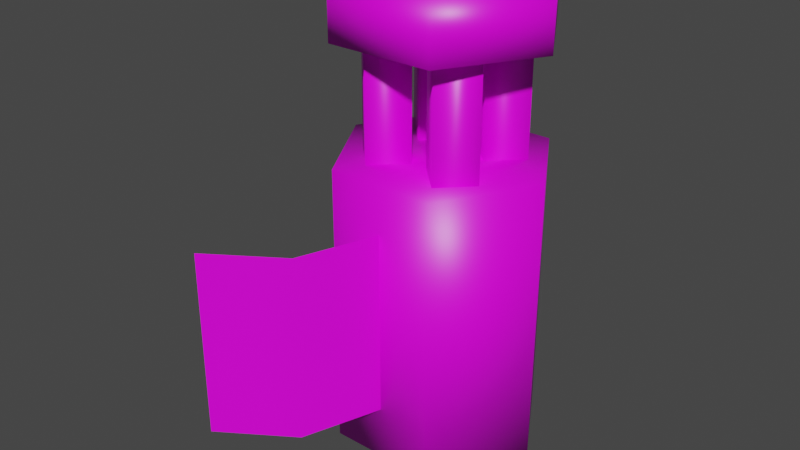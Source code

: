 # Source: blaster_000.blend  (saved by Blender 3.0.42; exported with 4.5.12 LTS)
import bpy
from mathutils import Matrix  # noqa: F401  (used for matrix-valued properties, if any)

bpy.ops.wm.read_factory_settings(use_empty=True)
scene = bpy.context.scene
scene.name = 'Scene'

# ---- collections
col_collection = bpy.data.collections.new('Collection'); scene.collection.children.link(col_collection)

# ---- images (referenced by path relative to the original .blend; pixels are not part of the script)
import os
ASSET_DIR = os.environ.get("B2B_ASSET_DIR", "")  # directory of the original .blend (textures are referenced by path, not embedded)
HERE = os.path.dirname(os.path.abspath(__file__))  # packed textures are extracted next to this script under _unpacked/

def load_image(name, relpath, width, height, colorspace="sRGB"):
    """Load a texture the original file referenced (path relative to the .blend, or extracted next to this script)."""
    p = next((c for c in (os.path.join(HERE, relpath), os.path.join(ASSET_DIR, relpath)) if relpath and os.path.exists(c)), "")
    if p:
        img = bpy.data.images.load(p, check_existing=True)
        img.name = name
    else:  # same state as the original file: an image datablock whose file is absent (Cycles renders it pink)
        img = bpy.data.images.new(name, width, height)
        img.source = "FILE"
        img.filepath = "//" + (relpath or name)
    img.colorspace_settings.name = colorspace
    return img
img_blaster_000 = load_image('blaster_000', 'blaster_000.png', 1024, 1024, 'sRGB')

# ---- materials (node trees are filled in below, after node groups)
mat_blaster_000 = bpy.data.materials.new('blaster_000')
mat_blaster_000.alpha_threshold = 0.0
mat_blaster_000.use_transparent_shadow = False
mat_blaster_000.line_color = (0.0, 0.0, 0.0, 1.0)

# ---- material node trees
mat_blaster_000.use_nodes = True; mat_blaster_000.node_tree.nodes.clear()
_N = mat_blaster_000.node_tree.nodes; _L = mat_blaster_000.node_tree.links
n0 = _N.new('ShaderNodeOutputMaterial'); n0.name = 'Material Output'; n0.location = (300, 300)
n1 = _N.new('ShaderNodeBsdfPrincipled'); n1.name = 'Principled BSDF'; n1.location = (-112, 435)
n1.distribution = 'GGX'
n1.subsurface_method = 'RANDOM_WALK_SKIN'
n1.inputs[2].default_value = 0.4
n1.inputs[3].default_value = 1.45
n1.inputs[27].default_value = (0.0, 0.0, 0.0, 1.0)
n1.inputs[28].default_value = 1.0
n2 = _N.new('ShaderNodeTexImage'); n2.name = 'Image Texture'; n2.location = (-410, 422)
n2.image = img_blaster_000
_L.new(n1.outputs[0], n0.inputs[0])
_L.new(n2.outputs[0], n1.inputs[0])
n0.is_active_output = True

# ---- world
world_world = bpy.data.worlds.new('World'); scene.world = world_world
world_world.use_nodes = True; world_world.node_tree.nodes.clear()
_N = world_world.node_tree.nodes; _L = world_world.node_tree.links
n0 = _N.new('ShaderNodeOutputWorld'); n0.name = 'World Output'; n0.location = (300, 300)
n1 = _N.new('ShaderNodeBackground'); n1.name = 'Background'; n1.location = (10, 300)
n1.inputs[0].default_value = (0.05088, 0.05088, 0.05088, 1.0)
_L.new(n1.outputs[0], n0.inputs[0])
n0.is_active_output = True
world_world.color = (0.05088, 0.05088, 0.05088)
world_world.use_sun_shadow = False
world_world.sun_shadow_jitter_overblur = 0.0

# ---- meshes
me_cube_001 = bpy.data.meshes.new('Cube.001')
me_cube_001.from_pydata([(0.1811, 0.3054, 0.9694), (-0.1811, 0.3054, 0.9694), (-0.3633, -4.702e-08, 0.9694), (0.3633, 3.205e-07, 0.9694), (0.1811, -0.3105, 0.9694), (-0.1811, -0.3105, 0.9694), (0.1811, 0.3054, 0.0006268), (-0.1811, 0.3054, 0.0006268), (-0.3633, -4.702e-08, 0.0006268), (0.3633, 3.205e-07, 0.0006268), (0.1811, -0.3105, 0.0006268), (-0.1811, -0.3105, 0.0006268), (0.1811, 0.3054, 1.541), (-0.1811, 0.3054, 1.541), (-0.3633, -4.702e-08, 1.541), (0.3633, 3.205e-07, 1.541), (0.1811, -0.3105, 1.541), (-0.1811, -0.3105, 1.541), (0.1811, 0.3054, 1.357), (-0.1811, 0.3054, 1.357), (-0.3633, -4.702e-08, 1.357), (0.3633, 3.205e-07, 1.357), (0.1811, -0.3105, 1.357), (-0.1811, -0.3105, 1.357), (0.01175, -0.281, 0.8118), (0.01175, -0.281, 0.1837), (-0.09336, -0.5738, 0.8118), (-0.09336, -0.5738, 0.1837), (-0.3297, -0.7311, 0.8118), (-0.3297, -0.7311, 0.1837), (0.125, -0.02743, 1.612), (0.2226, -0.125, 1.612), (0.02743, -0.125, 1.612), (0.125, -0.2226, 1.612), (0.125, -0.02743, 0.9138), (0.2226, -0.125, 0.9138), (0.02743, -0.125, 0.9138), (0.125, -0.2226, 0.9138), (-0.125, -0.02743, 1.612), (-0.2226, -0.125, 1.612), (-0.02743, -0.125, 1.612), (-0.125, -0.2226, 1.612), (-0.125, -0.02743, 0.9138), (-0.2226, -0.125, 0.9138), (-0.02743, -0.125, 0.9138), (-0.125, -0.2226, 0.9138), (0.125, 0.02743, 1.612), (0.2226, 0.125, 1.612), (0.02743, 0.125, 1.612), (0.125, 0.2226, 1.612), (0.125, 0.02743, 0.9138), (0.2226, 0.125, 0.9138), (0.02743, 0.125, 0.9138), (0.125, 0.2226, 0.9138), (-0.125, 0.02743, 1.612), (-0.2226, 0.125, 1.612), (-0.02743, 0.125, 1.612), (-0.125, 0.2226, 1.612), (-0.125, 0.02743, 0.9138), (-0.2226, 0.125, 0.9138), (-0.02743, 0.125, 0.9138), (-0.125, 0.2226, 0.9138)], [], [(2, 1, 7, 8), (0, 1, 2, 5, 4, 3), (9, 10, 11, 8, 7, 6), (5, 2, 8, 11), (1, 0, 6, 7), (0, 3, 9, 6), (3, 4, 10, 9), (4, 5, 11, 10), (12, 13, 14, 17, 16, 15), (18, 21, 22, 23, 20, 19), (17, 23, 22, 16), (13, 19, 20, 14), (14, 20, 23, 17), (12, 18, 19, 13), (15, 21, 18, 12), (16, 22, 21, 15), (25, 24, 26, 27), (27, 26, 28, 29), (33, 31, 30, 32), (34, 36, 32, 30), (33, 32, 36, 37), (30, 31, 35, 34), (31, 33, 37, 35), (41, 40, 38, 39), (42, 38, 40, 44), (41, 45, 44, 40), (38, 42, 43, 39), (39, 43, 45, 41), (46, 50, 51, 47), (49, 53, 52, 48), (50, 46, 48, 52), (57, 55, 54, 56), (58, 60, 56, 54), (57, 56, 60, 61), (54, 55, 59, 58), (55, 57, 61, 59), (47, 49, 48, 46), (47, 51, 53, 49)])
me_cube_001.polygons.foreach_set('use_smooth', [True] * 38)
_uv = me_cube_001.uv_layers.new(name='UVMap')
_uv.uv.foreach_set('vector', [0.2468, 0.3233, 0.1891, 0.3233, 0.1891, 0.01688, 0.2468, 0.01688, 0.2455, 0.5293, 0.2455, 0.4148, 0.3421, 0.3571, 0.4404, 0.4148, 0.4404, 0.5293, 0.3421, 0.587, 0.1135, 0.3571, 0.2117, 0.4148, 0.2117, 0.5293, 0.1135, 0.587, 0.01688, 0.5293, 0.01688, 0.4148, 0.3382, 0.3233, 0.2805, 0.3233, 0.2805, 0.01688, 0.3382, 0.01688, 0.1891, 0.3233, 0.07454, 0.3233, 0.07454, 0.01688, 0.1891, 0.01688, 0.07454, 0.3233, 0.01688, 0.3233, 0.01688, 0.01688, 0.07454, 0.01688, 0.8158, 0.6636, 0.7027, 0.6636, 0.7027, 0.3571, 0.8158, 0.3571, 0.4527, 0.3233, 0.3382, 0.3233, 0.3382, 0.01688, 0.4527, 0.01688, 0.4865, 0.07454, 0.4865, 0.1891, 0.5831, 0.2468, 0.6814, 0.1891, 0.6814, 0.07454, 0.5831, 0.01688, 0.4741, 0.5293, 0.5707, 0.587, 0.669, 0.5293, 0.669, 0.4148, 0.5707, 0.3571, 0.4741, 0.4148, 0.5159, 0.793, 0.5739, 0.793, 0.5739, 0.6784, 0.5159, 0.6784, 0.01688, 0.965, 0.07494, 0.965, 0.07494, 0.8532, 0.01688, 0.8532, 0.5159, 0.8506, 0.5739, 0.8506, 0.5739, 0.793, 0.5159, 0.793, 0.7027, 0.8119, 0.7608, 0.8119, 0.7608, 0.6973, 0.7027, 0.6973, 0.7027, 0.8696, 0.7608, 0.8696, 0.7608, 0.8119, 0.7027, 0.8119, 0.5159, 0.6784, 0.5739, 0.6784, 0.5739, 0.6207, 0.5159, 0.6207, 0.1956, 0.6207, 0.1956, 0.8195, 0.1018, 0.8195, 0.1018, 0.6207, 0.1018, 0.6207, 0.1018, 0.8195, 0.01688, 0.8195, 0.01688, 0.6207, 0.7151, 0.3152, 0.7588, 0.3152, 0.7588, 0.2715, 0.7151, 0.2715, 0.8539, 0.01688, 0.8106, 0.01688, 0.8106, 0.2378, 0.8539, 0.2378, 0.4512, 0.8417, 0.4821, 0.8417, 0.4821, 0.6207, 0.4512, 0.6207, 0.9266, 0.8327, 0.9575, 0.8327, 0.9575, 0.6118, 0.9266, 0.6118, 0.4204, 0.8417, 0.4512, 0.8417, 0.4512, 0.6207, 0.4204, 0.6207, 0.1087, 0.8532, 0.1087, 0.8969, 0.1524, 0.8969, 0.1524, 0.8532, 0.9266, 0.3571, 0.9266, 0.578, 0.9575, 0.578, 0.9575, 0.3571, 0.746, 0.2378, 0.746, 0.01688, 0.7151, 0.01688, 0.7151, 0.2378, 0.8928, 0.578, 0.8928, 0.3571, 0.8496, 0.3571, 0.8496, 0.578, 0.7769, 0.2378, 0.7769, 0.01688, 0.746, 0.01688, 0.746, 0.2378, 0.2602, 0.8417, 0.2602, 0.6207, 0.2294, 0.6207, 0.2294, 0.8417, 0.6509, 0.8417, 0.6509, 0.6207, 0.6077, 0.6207, 0.6077, 0.8417, 0.2602, 0.6207, 0.2602, 0.8417, 0.2911, 0.8417, 0.2911, 0.6207, 0.8496, 0.9101, 0.8932, 0.9101, 0.8932, 0.8664, 0.8496, 0.8664, 0.3557, 0.6207, 0.3249, 0.6207, 0.3249, 0.8417, 0.3557, 0.8417, 0.8876, 0.2378, 0.9185, 0.2378, 0.9185, 0.01688, 0.8876, 0.01688, 0.3557, 0.8417, 0.3866, 0.8417, 0.3866, 0.6207, 0.3557, 0.6207, 0.8496, 0.8327, 0.8928, 0.8327, 0.8928, 0.6118, 0.8496, 0.6118, 0.8362, 0.2715, 0.7925, 0.2715, 0.7925, 0.3152, 0.8362, 0.3152, 0.9831, 0.2378, 0.9831, 0.01688, 0.9523, 0.01688, 0.9523, 0.2378])
me_cube_001.materials.append(mat_blaster_000)
me_cube_001.use_remesh_preserve_volume = False
me_cube_001.use_remesh_preserve_attributes = False
me_cube_001.use_mirror_x = True
me_cube_001.use_mirror_vertex_groups = False
me_cube_001.update()

# ---- objects
ob_blaster_000 = bpy.data.objects.new('blaster_000', me_cube_001)

# ---- transforms, parenting, visibility, modifiers, constraints
ob_blaster_000.location = (0.0, 0.0, 0.0)
ob_blaster_000.lock_rotations_4d = False
ob_blaster_000.empty_display_type = 'ARROWS'
ob_blaster_000.lineart.crease_threshold = 0.0
ob_blaster_000.use_mesh_mirror_x = True

# ---- collection membership
col_collection.objects.link(ob_blaster_000)

# ---- scene / render settings (as saved in the file)
scene.frame_start = 1; scene.frame_end = 250; scene.frame_set(1)
scene.render.engine = 'BLENDER_EEVEE_NEXT'
scene.cycles.sampling_pattern = 'TABULATED_SOBOL'
scene.cycles.use_light_tree = False
scene.view_settings.view_transform = 'Filmic'
bpy.context.view_layer.update()

# ---- added for rendering (the .blend has no active camera and no usable light): camera, sun
cam_auto = bpy.data.cameras.new('AutoCamera')
cam_auto.lens = 50.0
cam_auto.sensor_width = 36.0
cam_auto.clip_end = 1000.0
ob_auto_camera = bpy.data.objects.new('AutoCamera', cam_auto)
scene.collection.objects.link(ob_auto_camera)
ob_auto_camera.location = (1.89597, -2.488, 2.32313)
ob_auto_camera.rotation_euler = (1.09748, -7.21219e-08, 0.694738)
scene.camera = ob_auto_camera
light_auto_sun = bpy.data.lights.new('AutoSun', 'SUN')
light_auto_sun.energy = 3.0
light_auto_sun.angle = 0.0523599
ob_auto_sun = bpy.data.objects.new('AutoSun', light_auto_sun)
scene.collection.objects.link(ob_auto_sun)
ob_auto_sun.rotation_euler = (0.872665, 0.174533, 0.523599)
bpy.context.view_layer.update()
